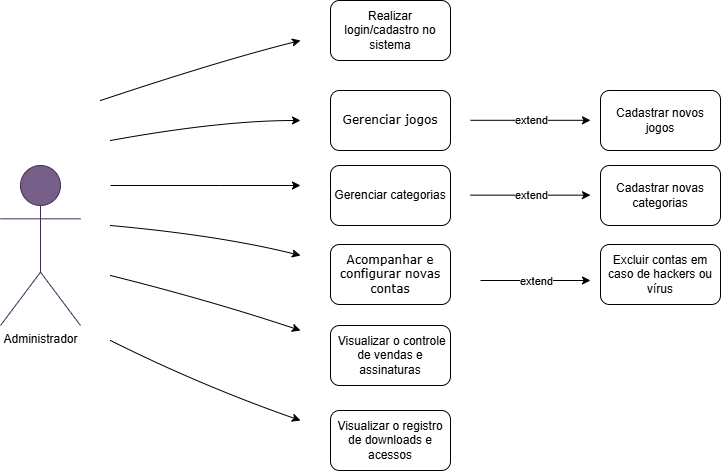

The diagram above was exported from draw.io. Its source (the exported page's mxGraphModel, read from the mxfile embedded in the PNG):
<mxGraphModel dx="1097" dy="555" grid="1" gridSize="10" guides="1" tooltips="1" connect="1" arrows="1" fold="1" page="1" pageScale="1" pageWidth="827" pageHeight="1169" math="0" shadow="0">
  <root>
    <mxCell id="0" />
    <mxCell id="1" parent="0" />
    <mxCell id="LPaABl9YJVhhw3o5peqK-1" value="&lt;font style=&quot;color: light-dark(rgb(0, 0, 0), rgb(255, 255, 255));&quot;&gt;Administrador&lt;/font&gt;" style="shape=umlActor;verticalLabelPosition=bottom;verticalAlign=top;html=1;outlineConnect=0;fillColor=#76608a;strokeColor=#432D57;fontColor=light-dark(#FFFFFF,#121212);" vertex="1" parent="1">
      <mxGeometry x="40" y="505" width="80" height="160" as="geometry" />
    </mxCell>
    <mxCell id="LPaABl9YJVhhw3o5peqK-6" value="" style="endArrow=classic;html=1;rounded=0;curved=1;" edge="1" parent="1">
      <mxGeometry width="50" height="50" relative="1" as="geometry">
        <mxPoint x="150" y="480" as="sourcePoint" />
        <mxPoint x="340" y="460" as="targetPoint" />
        <Array as="points">
          <mxPoint x="260" y="460" />
        </Array>
      </mxGeometry>
    </mxCell>
    <mxCell id="LPaABl9YJVhhw3o5peqK-7" value="&lt;font face=&quot;Verdana&quot;&gt;Gerenciar jogos&lt;/font&gt;" style="rounded=1;whiteSpace=wrap;html=1;labelBackgroundColor=none;fontColor=light-dark(#000000,#A18EB3);" vertex="1" parent="1">
      <mxGeometry x="370" y="430" width="120" height="60" as="geometry" />
    </mxCell>
    <mxCell id="LPaABl9YJVhhw3o5peqK-9" value="" style="endArrow=classic;html=1;rounded=0;curved=1;" edge="1" parent="1">
      <mxGeometry relative="1" as="geometry">
        <mxPoint x="510" y="459.8" as="sourcePoint" />
        <mxPoint x="630" y="459.8" as="targetPoint" />
        <Array as="points" />
      </mxGeometry>
    </mxCell>
    <mxCell id="LPaABl9YJVhhw3o5peqK-10" value="extend" style="edgeLabel;resizable=0;html=1;;align=center;verticalAlign=middle;" connectable="0" vertex="1" parent="LPaABl9YJVhhw3o5peqK-9">
      <mxGeometry relative="1" as="geometry" />
    </mxCell>
    <mxCell id="LPaABl9YJVhhw3o5peqK-11" value="Cadastrar novos jogos" style="rounded=1;whiteSpace=wrap;html=1;fontColor=light-dark(#000000,#A18EB3);" vertex="1" parent="1">
      <mxGeometry x="640" y="430" width="120" height="60" as="geometry" />
    </mxCell>
    <mxCell id="LPaABl9YJVhhw3o5peqK-12" value="" style="endArrow=classic;html=1;rounded=0;curved=1;" edge="1" parent="1">
      <mxGeometry width="50" height="50" relative="1" as="geometry">
        <mxPoint x="150" y="525" as="sourcePoint" />
        <mxPoint x="340" y="525" as="targetPoint" />
        <Array as="points">
          <mxPoint x="260" y="525" />
        </Array>
      </mxGeometry>
    </mxCell>
    <mxCell id="LPaABl9YJVhhw3o5peqK-13" value="Gerenciar categorias" style="rounded=1;whiteSpace=wrap;html=1;labelBackgroundColor=none;fontColor=light-dark(#000000,#A18EB3);" vertex="1" parent="1">
      <mxGeometry x="370" y="505" width="120" height="60" as="geometry" />
    </mxCell>
    <mxCell id="LPaABl9YJVhhw3o5peqK-14" value="" style="endArrow=classic;html=1;rounded=0;curved=1;" edge="1" parent="1">
      <mxGeometry relative="1" as="geometry">
        <mxPoint x="510" y="534.66" as="sourcePoint" />
        <mxPoint x="630" y="534.66" as="targetPoint" />
        <Array as="points" />
      </mxGeometry>
    </mxCell>
    <mxCell id="LPaABl9YJVhhw3o5peqK-15" value="extend" style="edgeLabel;resizable=0;html=1;;align=center;verticalAlign=middle;" connectable="0" vertex="1" parent="LPaABl9YJVhhw3o5peqK-14">
      <mxGeometry relative="1" as="geometry" />
    </mxCell>
    <mxCell id="LPaABl9YJVhhw3o5peqK-16" value="Cadastrar novas categorias" style="rounded=1;whiteSpace=wrap;html=1;fontColor=light-dark(#000000,#A18EB3);" vertex="1" parent="1">
      <mxGeometry x="640" y="505" width="120" height="60" as="geometry" />
    </mxCell>
    <mxCell id="LPaABl9YJVhhw3o5peqK-17" value="" style="endArrow=classic;html=1;rounded=0;curved=1;" edge="1" parent="1">
      <mxGeometry width="50" height="50" relative="1" as="geometry">
        <mxPoint x="150" y="565" as="sourcePoint" />
        <mxPoint x="340" y="595" as="targetPoint" />
        <Array as="points">
          <mxPoint x="260" y="575" />
        </Array>
      </mxGeometry>
    </mxCell>
    <mxCell id="LPaABl9YJVhhw3o5peqK-18" value="Realizar login/cadastro no sistema" style="rounded=1;whiteSpace=wrap;html=1;labelBackgroundColor=none;fontColor=light-dark(#000000,#A18EB3);" vertex="1" parent="1">
      <mxGeometry x="370" y="340" width="120" height="60" as="geometry" />
    </mxCell>
    <mxCell id="LPaABl9YJVhhw3o5peqK-20" value="" style="endArrow=classic;html=1;rounded=0;curved=1;" edge="1" parent="1">
      <mxGeometry width="50" height="50" relative="1" as="geometry">
        <mxPoint x="150" y="615" as="sourcePoint" />
        <mxPoint x="340" y="670" as="targetPoint" />
        <Array as="points">
          <mxPoint x="250" y="640" />
        </Array>
      </mxGeometry>
    </mxCell>
    <mxCell id="LPaABl9YJVhhw3o5peqK-21" value="&amp;nbsp;Visualizar o controle de vendas e assinaturas" style="rounded=1;whiteSpace=wrap;html=1;labelBackgroundColor=none;fontColor=light-dark(#000000,#A18EB3);" vertex="1" parent="1">
      <mxGeometry x="370" y="665" width="120" height="60" as="geometry" />
    </mxCell>
    <mxCell id="LPaABl9YJVhhw3o5peqK-23" value="" style="endArrow=classic;html=1;rounded=0;curved=1;" edge="1" parent="1">
      <mxGeometry width="50" height="50" relative="1" as="geometry">
        <mxPoint x="150" y="680" as="sourcePoint" />
        <mxPoint x="340" y="760" as="targetPoint" />
        <Array as="points">
          <mxPoint x="240" y="725" />
        </Array>
      </mxGeometry>
    </mxCell>
    <mxCell id="LPaABl9YJVhhw3o5peqK-24" value="Visualizar o registro de downloads e acessos" style="rounded=1;whiteSpace=wrap;html=1;labelBackgroundColor=none;fontColor=light-dark(#000000,#A18EB3);" vertex="1" parent="1">
      <mxGeometry x="370" y="750" width="120" height="60" as="geometry" />
    </mxCell>
    <mxCell id="LPaABl9YJVhhw3o5peqK-25" value="" style="endArrow=classic;html=1;rounded=0;curved=1;" edge="1" parent="1">
      <mxGeometry width="50" height="50" relative="1" as="geometry">
        <mxPoint x="140" y="440" as="sourcePoint" />
        <mxPoint x="340" y="380" as="targetPoint" />
        <Array as="points">
          <mxPoint x="260" y="400" />
        </Array>
      </mxGeometry>
    </mxCell>
    <mxCell id="LPaABl9YJVhhw3o5peqK-26" value="&lt;font face=&quot;Verdana&quot;&gt;Acompanhar e configurar novas contas&lt;/font&gt;" style="rounded=1;whiteSpace=wrap;html=1;labelBackgroundColor=none;fontColor=light-dark(#000000,#A18EB3);" vertex="1" parent="1">
      <mxGeometry x="370" y="584" width="120" height="60" as="geometry" />
    </mxCell>
    <mxCell id="LPaABl9YJVhhw3o5peqK-27" value="" style="endArrow=classic;html=1;rounded=0;curved=1;" edge="1" parent="1">
      <mxGeometry relative="1" as="geometry">
        <mxPoint x="520" y="620" as="sourcePoint" />
        <mxPoint x="630" y="620" as="targetPoint" />
        <Array as="points" />
      </mxGeometry>
    </mxCell>
    <mxCell id="LPaABl9YJVhhw3o5peqK-28" value="extend" style="edgeLabel;resizable=0;html=1;;align=center;verticalAlign=middle;" connectable="0" vertex="1" parent="LPaABl9YJVhhw3o5peqK-27">
      <mxGeometry relative="1" as="geometry" />
    </mxCell>
    <mxCell id="LPaABl9YJVhhw3o5peqK-29" value="Excluir contas em caso de hackers ou vírus" style="rounded=1;whiteSpace=wrap;html=1;fontColor=light-dark(#000000,#A18EB3);" vertex="1" parent="1">
      <mxGeometry x="640" y="584" width="120" height="60" as="geometry" />
    </mxCell>
  </root>
</mxGraphModel>